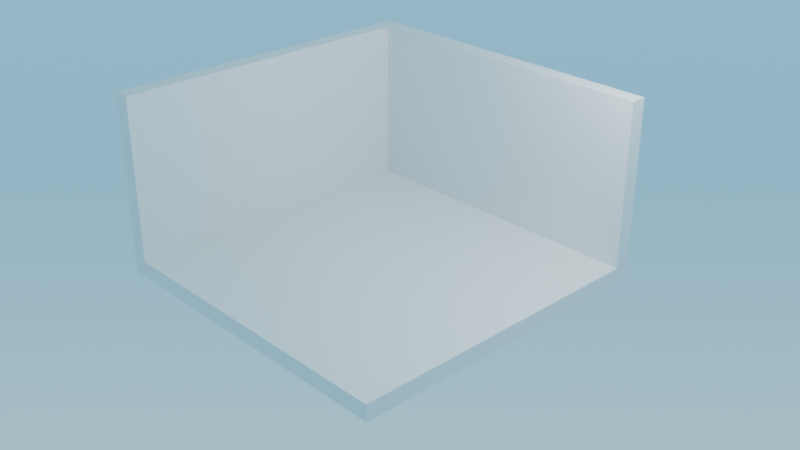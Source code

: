 # Source: chess-room1.blend  (saved by Blender 5.0.119; exported with 4.5.12 LTS)
import bpy
from mathutils import Matrix  # noqa: F401  (used for matrix-valued properties, if any)

bpy.ops.wm.read_factory_settings(use_empty=True)
scene = bpy.context.scene
scene.name = 'Scene'

# ---- collections
col_collection = bpy.data.collections.new('Collection'); scene.collection.children.link(col_collection)

# ---- materials (node trees are filled in below, after node groups)
mat_material = bpy.data.materials.new('Material')
mat_material.alpha_threshold = 0.0
mat_material.use_backface_culling_lightprobe_volume = False
mat_material.roughness = 0.5
mat_material.line_color = (0.0, 0.0, 0.0, 1.0)

# ---- material node trees
mat_material.use_nodes = True; mat_material.node_tree.nodes.clear()
_N = mat_material.node_tree.nodes; _L = mat_material.node_tree.links
n0 = _N.new('ShaderNodeOutputMaterial'); n0.name = 'Material Output'; n0.location = (200, 100)
n1 = _N.new('ShaderNodeBsdfPrincipled'); n1.name = 'Principled BSDF'; n1.location = (-200, 100)
_L.new(n1.outputs[0], n0.inputs[0])
n0.is_active_output = True

# ---- world
world_world = bpy.data.worlds.new('World'); scene.world = world_world
world_world.use_nodes = True; world_world.node_tree.nodes.clear()
_N = world_world.node_tree.nodes; _L = world_world.node_tree.links
n0 = _N.new('ShaderNodeOutputWorld'); n0.name = 'World Output'; n0.location = (200, 100)
n1 = _N.new('ShaderNodeBackground'); n1.name = 'Background'; n1.location = (-200, 100)
n2 = _N.new('ShaderNodeTexCoord'); n2.name = 'Texture Coordinate'; n2.location = (-879, 167)
n3 = _N.new('ShaderNodeSeparateXYZ'); n3.name = 'Separate XYZ'; n3.location = (-674, 147)
n4 = _N.new('ShaderNodeValToRGB'); n4.name = 'Color Ramp'; n4.location = (-458, 118)
n4.color_ramp.interpolation = 'B_SPLINE'
while len(n4.color_ramp.elements) > 1: n4.color_ramp.elements.remove(n4.color_ramp.elements[-1])
n4.color_ramp.elements[0].position = 0.0; n4.color_ramp.elements[0].color = (0.4511, 0.8533, 1.0, 1.0)
_e = n4.color_ramp.elements.new(0.4986); _e.color = (0.2201, 0.6077, 0.8894, 1.0)
_e = n4.color_ramp.elements.new(1.0); _e.color = (0.2462, 0.6824, 1.0, 1.0)
_L.new(n1.outputs[0], n0.inputs[0])
_L.new(n2.outputs[5], n3.inputs[0])
_L.new(n4.outputs[0], n1.inputs[0])
_L.new(n3.outputs[1], n4.inputs[0])
n0.is_active_output = True
world_world.color = (0.05088, 0.05088, 0.05088)
world_world.sun_shadow_jitter_overblur = 0.0

# ---- cameras
cam_camera = bpy.data.cameras.new('Camera')
cam_camera.clip_end = 100.0
cam_camera.ortho_scale = 7.314

# ---- lights
light_light = bpy.data.lights.new('Light', 'POINT')
light_light.energy = 1000.0
light_light.shadow_soft_size = 0.1

# ---- meshes
me_cube = bpy.data.meshes.new('Cube')
me_cube.from_pydata([(3.0, 3.0, 0.15), (3.0, 3.0, -0.15), (3.0, -3.0, 0.15), (3.0, -3.0, -0.15), (-3.0, 3.0, 0.15), (-3.0, 3.0, -0.15), (-3.0, -3.0, 0.15), (-3.0, -3.0, -0.15)], [], [(0, 4, 6, 2), (3, 2, 6, 7), (7, 6, 4, 5), (5, 1, 3, 7), (1, 0, 2, 3), (5, 4, 0, 1)])
_uv = me_cube.uv_layers.new(name='UVMap')
_uv.uv.foreach_set('vector', [0.625, 0.5, 0.875, 0.5, 0.875, 0.75, 0.625, 0.75, 0.375, 0.75, 0.625, 0.75, 0.625, 1.0, 0.375, 1.0, 0.375, 0.0, 0.625, 0.0, 0.625, 0.25, 0.375, 0.25, 0.125, 0.5, 0.375, 0.5, 0.375, 0.75, 0.125, 0.75, 0.375, 0.5, 0.625, 0.5, 0.625, 0.75, 0.375, 0.75, 0.375, 0.25, 0.625, 0.25, 0.625, 0.5, 0.375, 0.5])
me_cube.materials.append(mat_material)
me_cube.use_mirror_vertex_groups = False
me_cube.update()
me_cube_001 = bpy.data.meshes.new('Cube.001')
me_cube_001.from_pydata([(3.0, 1.5, 0.15), (3.0, 1.5, -0.15), (3.0, -1.5, 0.15), (3.0, -1.5, -0.15), (-3.0, 1.5, 0.15), (-3.0, 1.5, -0.15), (-3.0, -1.5, 0.15), (-3.0, -1.5, -0.15)], [], [(0, 4, 6, 2), (3, 2, 6, 7), (7, 6, 4, 5), (5, 1, 3, 7), (1, 0, 2, 3), (5, 4, 0, 1)])
_uv = me_cube_001.uv_layers.new(name='UVMap')
_uv.uv.foreach_set('vector', [0.625, 0.5, 0.875, 0.5, 0.875, 0.75, 0.625, 0.75, 0.375, 0.75, 0.625, 0.75, 0.625, 1.0, 0.375, 1.0, 0.375, 0.0, 0.625, 0.0, 0.625, 0.25, 0.375, 0.25, 0.125, 0.5, 0.375, 0.5, 0.375, 0.75, 0.125, 0.75, 0.375, 0.5, 0.625, 0.5, 0.625, 0.75, 0.375, 0.75, 0.375, 0.25, 0.625, 0.25, 0.625, 0.5, 0.375, 0.5])
me_cube_001.materials.append(mat_material)
me_cube_001.use_mirror_vertex_groups = False
me_cube_001.update()
me_cube_003 = bpy.data.meshes.new('Cube.003')
me_cube_003.from_pydata([(3.0, 1.5, 0.15), (3.0, 1.5, -0.15), (3.0, -1.5, 0.15), (3.0, -1.5, -0.15), (-2.705, 1.5, 0.15), (-2.705, 1.5, -0.15), (-2.705, -1.5, 0.15), (-2.705, -1.5, -0.15)], [], [(0, 4, 6, 2), (3, 2, 6, 7), (7, 6, 4, 5), (5, 1, 3, 7), (1, 0, 2, 3), (5, 4, 0, 1)])
_uv = me_cube_003.uv_layers.new(name='UVMap')
_uv.uv.foreach_set('vector', [0.625, 0.5, 0.875, 0.5, 0.875, 0.75, 0.625, 0.75, 0.375, 0.75, 0.625, 0.75, 0.625, 1.0, 0.375, 1.0, 0.375, 0.0, 0.625, 0.0, 0.625, 0.25, 0.375, 0.25, 0.125, 0.5, 0.375, 0.5, 0.375, 0.75, 0.125, 0.75, 0.375, 0.5, 0.625, 0.5, 0.625, 0.75, 0.375, 0.75, 0.375, 0.25, 0.625, 0.25, 0.625, 0.5, 0.375, 0.5])
me_cube_003.materials.append(mat_material)
me_cube_003.use_mirror_vertex_groups = False
me_cube_003.update()

# ---- objects
ob_floor = bpy.data.objects.new('Floor', me_cube)
ob_light = bpy.data.objects.new('Light', light_light)
ob_camera = bpy.data.objects.new('Camera', cam_camera)
ob_front_wall = bpy.data.objects.new('Front Wall', me_cube_001)
ob_front_wall_001 = bpy.data.objects.new('Front Wall.001', me_cube_003)

# ---- transforms, parenting, visibility, modifiers, constraints
ob_floor.location = (0.0, 0.0, 0.0)
ob_floor.lock_rotations_4d = False
ob_floor.empty_display_type = 'ARROWS'
ob_floor.lineart.crease_threshold = 0.0
ob_light.location = (4.076, 1.005, 5.904)
ob_light.rotation_euler = (0.6503, 0.05522, 1.866)
ob_light.lock_rotations_4d = False
ob_light.empty_display_type = 'ARROWS'
ob_light.color = (0.0, 0.0, 0.0, 0.0)
ob_light.lineart.crease_threshold = 0.0
ob_camera.location = (12.52, -11.33, 9.215)
ob_camera.rotation_euler = (1.109, 0.0, 0.8149)
ob_camera.lock_rotations_4d = False
ob_camera.empty_display_type = 'ARROWS'
ob_camera.color = (0.0, 0.0, 0.0, 0.0)
ob_camera.display_type = 'WIRE'
ob_camera.lineart.crease_threshold = 0.0
ob_front_wall.location = (0.0005495, 2.851, 1.648)
ob_front_wall.rotation_euler = (1.571, -0.0, 0.0)
ob_front_wall.lock_rotations_4d = False
ob_front_wall.empty_display_type = 'ARROWS'
ob_front_wall.lineart.crease_threshold = 0.0
ob_front_wall_001.location = (-2.85, -0.2953, 1.648)
ob_front_wall_001.rotation_euler = (1.571, -0.0, 1.571)
ob_front_wall_001.lock_rotations_4d = False
ob_front_wall_001.empty_display_type = 'ARROWS'
ob_front_wall_001.lineart.crease_threshold = 0.0

# ---- collection membership
col_collection.objects.link(ob_floor)
col_collection.objects.link(ob_light)
col_collection.objects.link(ob_camera)
col_collection.objects.link(ob_front_wall)
col_collection.objects.link(ob_front_wall_001)

# ---- scene / render settings (as saved in the file)
scene.camera = ob_camera
scene.frame_start = 1; scene.frame_end = 250; scene.frame_set(1)
scene.render.engine = 'CYCLES'
scene.render.bake_bias = 0.0
scene.render.bake_samples = 0
scene.cycles.sampling_pattern = 'TABULATED_SOBOL'
scene.eevee.use_volume_custom_range = False
bpy.context.view_layer.update()
